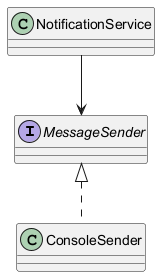

The diagram above was rendered by PlantUML. Its source (embedded in the PNG):
@startuml
interface MessageSender
class ConsoleSender
class NotificationService
MessageSender <|.. ConsoleSender
NotificationService --> MessageSender
@enduml